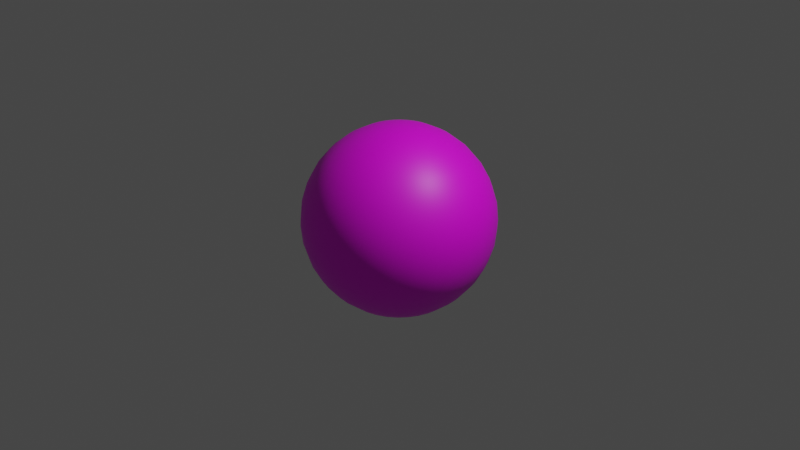 # Source: skybox-circular.blend  (saved by Blender 3.4.6; exported with 4.5.12 LTS)
import bpy
from mathutils import Matrix  # noqa: F401  (used for matrix-valued properties, if any)

bpy.ops.wm.read_factory_settings(use_empty=True)
scene = bpy.context.scene
scene.name = 'Scene'

# ---- collections
col_collection = bpy.data.collections.new('Collection'); scene.collection.children.link(col_collection)

# ---- images (referenced by path relative to the original .blend; pixels are not part of the script)
import os
ASSET_DIR = os.environ.get("B2B_ASSET_DIR", "")  # directory of the original .blend (textures are referenced by path, not embedded)
HERE = os.path.dirname(os.path.abspath(__file__))  # packed textures are extracted next to this script under _unpacked/

def load_image(name, relpath, width, height, colorspace="sRGB"):
    """Load a texture the original file referenced (path relative to the .blend, or extracted next to this script)."""
    p = next((c for c in (os.path.join(HERE, relpath), os.path.join(ASSET_DIR, relpath)) if relpath and os.path.exists(c)), "")
    if p:
        img = bpy.data.images.load(p, check_existing=True)
        img.name = name
    else:  # same state as the original file: an image datablock whose file is absent (Cycles renders it pink)
        img = bpy.data.images.new(name, width, height)
        img.source = "FILE"
        img.filepath = "//" + (relpath or name)
    img.colorspace_settings.name = colorspace
    return img
img_sky_circular_2_png = load_image('sky-circular-2.PNG', 'sky-circular-2.PNG', 1024, 1024, 'sRGB')

# ---- materials (node trees are filled in below, after node groups)
mat_sky = bpy.data.materials.new('Sky')
mat_sky.use_transparent_shadow = False

# ---- material node trees
mat_sky.use_nodes = True; mat_sky.node_tree.nodes.clear()
_N = mat_sky.node_tree.nodes; _L = mat_sky.node_tree.links
n0 = _N.new('ShaderNodeBsdfPrincipled'); n0.name = 'Principled BSDF'; n0.location = (10, 300)
n0.distribution = 'GGX'
n0.subsurface_method = 'RANDOM_WALK_SKIN'
n0.inputs[3].default_value = 1.45
n0.inputs[27].default_value = (0.0, 0.0, 0.0, 1.0)
n0.inputs[28].default_value = 1.0
n1 = _N.new('ShaderNodeOutputMaterial'); n1.name = 'Material Output'; n1.location = (300, 300)
n2 = _N.new('ShaderNodeTexImage'); n2.name = 'sky-circular-2.PNG'; n2.location = (-280, 271)
n2.image = img_sky_circular_2_png
_L.new(n0.outputs[0], n1.inputs[0])
_L.new(n2.outputs[0], n0.inputs[0])
n1.is_active_output = True

# ---- world
world_world = bpy.data.worlds.new('World'); scene.world = world_world
world_world.use_nodes = True; world_world.node_tree.nodes.clear()
_N = world_world.node_tree.nodes; _L = world_world.node_tree.links
n0 = _N.new('ShaderNodeOutputWorld'); n0.name = 'World Output'; n0.location = (300, 300)
n1 = _N.new('ShaderNodeBackground'); n1.name = 'Background'; n1.location = (10, 300)
n1.inputs[0].default_value = (0.05088, 0.05088, 0.05088, 1.0)
_L.new(n1.outputs[0], n0.inputs[0])
n0.is_active_output = True
world_world.color = (0.05088, 0.05088, 0.05088)
world_world.use_sun_shadow = False
world_world.sun_shadow_jitter_overblur = 0.0

# ---- cameras
cam_camera = bpy.data.cameras.new('Camera')
cam_camera.clip_end = 100.0
cam_camera.ortho_scale = 7.314

# ---- lights
light_light = bpy.data.lights.new('Light', 'POINT')
light_light.transmission_factor = 0.0
light_light.energy = 1000.0
light_light.shadow_soft_size = 0.1
light_light.shadow_maximum_resolution = 0.006
light_light.use_absolute_resolution = True

# ---- meshes
me_sphere = bpy.data.meshes.new('Sphere')
me_sphere.from_pydata([(0.0, 0.5556, 0.8315), (0.0, 0.8315, 0.5556), (0.0, 0.9808, 0.1951), (0.03806, 0.1913, 0.9808), (0.07466, 0.3753, 0.9239), (0.1084, 0.5449, 0.8315), (0.1379, 0.6935, 0.7071), (0.1622, 0.8155, 0.5556), (0.1802, 0.9061, 0.3827), (0.1913, 0.9619, 0.1951), (0.07466, 0.1802, 0.9808), (0.1464, 0.3536, 0.9239), (0.2126, 0.5133, 0.8315), (0.2706, 0.6533, 0.7071), (0.3182, 0.7682, 0.5556), (0.3536, 0.8536, 0.3827), (0.3753, 0.9061, 0.1951), (0.1084, 0.1622, 0.9808), (0.2126, 0.3182, 0.9239), (0.3087, 0.4619, 0.8315), (0.3928, 0.5879, 0.7071), (0.4619, 0.6913, 0.5556), (0.5133, 0.7682, 0.3827), (0.5449, 0.8155, 0.1951), (0.5556, 0.8315, 0.0), (0.1379, 0.1379, 0.9808), (0.2706, 0.2706, 0.9239), (0.3928, 0.3928, 0.8315), (0.5, 0.5, 0.7071), (0.5879, 0.5879, 0.5556), (0.6533, 0.6533, 0.3827), (0.6935, 0.6935, 0.1951), (0.1622, 0.1084, 0.9808), (0.3182, 0.2126, 0.9239), (0.4619, 0.3087, 0.8315), (0.5879, 0.3928, 0.7071), (0.6913, 0.4619, 0.5556), (0.7682, 0.5133, 0.3827), (0.8155, 0.5449, 0.1951), (0.8315, 0.5556, 0.0), (0.0, 0.0, 1.0), (0.1802, 0.07466, 0.9808), (0.3536, 0.1464, 0.9239), (0.5133, 0.2126, 0.8315), (0.6533, 0.2706, 0.7071), (0.7682, 0.3182, 0.5556), (0.8536, 0.3536, 0.3827), (0.9061, 0.3753, 0.1951), (0.9239, 0.3827, 0.0), (0.1913, 0.03806, 0.9808), (0.3753, 0.07466, 0.9239), (0.5449, 0.1084, 0.8315), (0.6935, 0.1379, 0.7071), (0.8155, 0.1622, 0.5556), (0.9061, 0.1802, 0.3827), (0.9619, 0.1913, 0.1951), (0.1951, -1.118e-08, 0.9808), (0.3827, -2.235e-08, 0.9239), (0.5556, -5.215e-08, 0.8315), (0.7071, 1.49e-08, 0.7071), (0.8315, -8.941e-08, 0.5556), (0.9239, 4.47e-08, 0.3827), (0.9808, -8.941e-08, 0.1951), (1.0, -1.639e-07, 0.0), (0.1913, -0.03806, 0.9808), (0.3753, -0.07466, 0.9239), (0.5449, -0.1084, 0.8315), (0.6935, -0.1379, 0.7071), (0.8155, -0.1622, 0.5556), (0.9061, -0.1802, 0.3827), (0.9619, -0.1913, 0.1951), (0.9808, -0.1951, 0.0), (0.1802, -0.07466, 0.9808), (0.3536, -0.1464, 0.9239), (0.5133, -0.2126, 0.8315), (0.6533, -0.2706, 0.7071), (0.7682, -0.3182, 0.5556), (0.8536, -0.3536, 0.3827), (0.9061, -0.3753, 0.1951), (0.1622, -0.1084, 0.9808), (0.3182, -0.2126, 0.9239), (0.4619, -0.3087, 0.8315), (0.5879, -0.3928, 0.7071), (0.6913, -0.4619, 0.5556), (0.7682, -0.5133, 0.3827), (0.8155, -0.5449, 0.1951), (0.8315, -0.5556, 0.0), (0.1379, -0.1379, 0.9808), (0.2706, -0.2706, 0.9239), (0.3928, -0.3928, 0.8315), (0.5, -0.5, 0.7071), (0.5879, -0.5879, 0.5556), (0.6533, -0.6533, 0.3827), (0.6935, -0.6935, 0.1951), (0.1084, -0.1622, 0.9808), (0.2126, -0.3182, 0.9239), (0.3087, -0.4619, 0.8315), (0.3928, -0.5879, 0.7071), (0.4619, -0.6913, 0.5556), (0.5133, -0.7682, 0.3827), (0.5449, -0.8155, 0.1951), (0.5556, -0.8315, 0.0), (0.07466, -0.1802, 0.9808), (0.1464, -0.3536, 0.9239), (0.2126, -0.5133, 0.8315), (0.2706, -0.6533, 0.7071), (0.3182, -0.7682, 0.5556), (0.3536, -0.8536, 0.3827), (0.3753, -0.9061, 0.1951), (0.3827, -0.9239, 0.0), (0.03806, -0.1913, 0.9808), (0.07466, -0.3753, 0.9239), (0.1084, -0.5449, 0.8315), (0.1379, -0.6935, 0.7071), (0.1622, -0.8155, 0.5556), (0.1802, -0.9061, 0.3827), (0.1913, -0.9619, 0.1951), (0.1951, -0.9808, 0.0), (-7.451e-09, -0.1951, 0.9808), (-5.215e-08, -0.3827, 0.9239), (-9.686e-08, -0.5556, 0.8315), (-1.49e-08, -0.7071, 0.7071), (-1.043e-07, -0.8315, 0.5556), (2.98e-08, -0.9239, 0.3827), (-1.341e-07, -0.9808, 0.1951), (-3.278e-07, -1.0, 0.0), (-0.03806, -0.1913, 0.9808), (-0.07466, -0.3753, 0.9239), (-0.1084, -0.5449, 0.8315), (-0.1379, -0.6935, 0.7071), (-0.1622, -0.8155, 0.5556), (-0.1802, -0.9061, 0.3827), (-0.1913, -0.9619, 0.1951), (-0.1951, -0.9808, 0.0), (-0.07466, -0.1802, 0.9808), (-0.1464, -0.3536, 0.9239), (-0.2126, -0.5133, 0.8315), (-0.2706, -0.6533, 0.7071), (-0.3182, -0.7682, 0.5556), (-0.3536, -0.8536, 0.3827), (-0.3753, -0.9061, 0.1951), (-0.3827, -0.9239, 0.0), (-0.1084, -0.1622, 0.9808), (-0.2126, -0.3182, 0.9239), (-0.3087, -0.4619, 0.8315), (-0.3928, -0.5879, 0.7071), (-0.4619, -0.6913, 0.5556), (-0.5133, -0.7682, 0.3827), (-0.5449, -0.8155, 0.1951), (-0.1379, -0.1379, 0.9808), (-0.2706, -0.2706, 0.9239), (-0.3928, -0.3928, 0.8315), (-0.5, -0.5, 0.7071), (-0.5879, -0.5879, 0.5556), (-0.6533, -0.6533, 0.3827), (-0.6935, -0.6935, 0.1951), (-0.1622, -0.1084, 0.9808), (-0.3182, -0.2126, 0.9239), (-0.4619, -0.3087, 0.8315), (-0.5879, -0.3928, 0.7071), (-0.6913, -0.4619, 0.5556), (-0.7682, -0.5133, 0.3827), (-0.8155, -0.5449, 0.1951), (-0.8315, -0.5556, 0.0), (-0.1802, -0.07466, 0.9808), (-0.3536, -0.1464, 0.9239), (-0.5133, -0.2126, 0.8315), (-0.6533, -0.2706, 0.7071), (-0.7682, -0.3182, 0.5556), (-0.8536, -0.3536, 0.3827), (-0.9061, -0.3753, 0.1951), (-0.1913, -0.03806, 0.9808), (-0.3753, -0.07466, 0.9239), (-0.5449, -0.1084, 0.8315), (-0.6935, -0.1379, 0.7071), (-0.8155, -0.1622, 0.5556), (-0.9061, -0.1802, 0.3827), (-0.9619, -0.1913, 0.1951), (-0.1951, 1.863e-08, 0.9808), (-0.3827, 5.215e-08, 0.9239), (-0.5556, 1.49e-07, 0.8315), (-0.7071, 2.98e-08, 0.7071), (-0.8315, 1.639e-07, 0.5556), (-0.9239, 1.49e-08, 0.3827), (-0.9808, 2.682e-07, 0.1951), (-1.0, 4.47e-07, 0.0), (-0.1913, 0.03806, 0.9808), (-0.3753, 0.07466, 0.9239), (-0.5449, 0.1084, 0.8315), (-0.6935, 0.1379, 0.7071), (-0.8155, 0.1622, 0.5556), (-0.9061, 0.1802, 0.3827), (-0.9619, 0.1913, 0.1951), (-0.9808, 0.1951, 0.0), (-0.1802, 0.07466, 0.9808), (-0.3536, 0.1464, 0.9239), (-0.5133, 0.2126, 0.8315), (-0.6533, 0.2706, 0.7071), (-0.7682, 0.3182, 0.5556), (-0.8536, 0.3536, 0.3827), (-0.9061, 0.3753, 0.1951), (-0.9239, 0.3827, 0.0), (-0.1622, 0.1084, 0.9808), (-0.3182, 0.2126, 0.9239), (-0.4619, 0.3087, 0.8315), (-0.5879, 0.3928, 0.7071), (-0.6913, 0.4619, 0.5556), (-0.7682, 0.5133, 0.3827), (-0.8155, 0.5449, 0.1951), (-0.8315, 0.5556, 0.0), (-0.1379, 0.1379, 0.9808), (-0.2706, 0.2706, 0.9239), (-0.3928, 0.3928, 0.8315), (-0.5, 0.5, 0.7071), (-0.5879, 0.5879, 0.5556), (-0.6533, 0.6533, 0.3827), (-0.6935, 0.6935, 0.1951), (-0.1084, 0.1622, 0.9808), (-0.2126, 0.3182, 0.9239), (-0.3087, 0.4619, 0.8315), (-0.3928, 0.5879, 0.7071), (-0.4619, 0.6913, 0.5556), (-0.5133, 0.7682, 0.3827), (-0.5449, 0.8155, 0.1951), (-0.07466, 0.1802, 0.9808), (-0.1464, 0.3536, 0.9239), (-0.2126, 0.5133, 0.8315), (-0.2706, 0.6533, 0.7071), (-0.3182, 0.7682, 0.5556), (-0.3536, 0.8536, 0.3827), (-0.3753, 0.9061, 0.1951), (-0.3827, 0.9239, 0.0), (-0.03806, 0.1913, 0.9808), (-0.07466, 0.3753, 0.9239), (-0.1084, 0.5449, 0.8315), (-0.1379, 0.6935, 0.7071), (-0.1622, 0.8155, 0.5556), (-0.1802, 0.9061, 0.3827), (-0.1913, 0.9619, 0.1951), (-0.1951, 0.9808, 0.0), (1.49e-08, 0.1951, 0.9808), (6.706e-08, 0.3827, 0.9239), (8.941e-08, 0.7071, 0.7071), (5.96e-08, 0.9239, 0.3827), (0.0, 0.5556, -0.8315), (0.0, 0.8315, -0.5556), (0.0, 0.9808, -0.1951), (0.0, 1.0, 0.0), (0.03806, 0.1913, -0.9808), (0.07466, 0.3753, -0.9239), (0.1084, 0.5449, -0.8315), (0.1379, 0.6935, -0.7071), (0.1622, 0.8155, -0.5556), (0.1802, 0.9061, -0.3827), (0.1913, 0.9619, -0.1951), (0.1951, 0.9808, 0.0), (0.07466, 0.1802, -0.9808), (0.1464, 0.3536, -0.9239), (0.2126, 0.5133, -0.8315), (0.2706, 0.6533, -0.7071), (0.3182, 0.7682, -0.5556), (0.3536, 0.8536, -0.3827), (0.3753, 0.9061, -0.1951), (0.3827, 0.9239, 0.0), (0.1084, 0.1622, -0.9808), (0.2126, 0.3182, -0.9239), (0.3087, 0.4619, -0.8315), (0.3928, 0.5879, -0.7071), (0.4619, 0.6913, -0.5556), (0.5133, 0.7682, -0.3827), (0.5449, 0.8155, -0.1951), (0.1379, 0.1379, -0.9808), (0.2706, 0.2706, -0.9239), (0.3928, 0.3928, -0.8315), (0.5, 0.5, -0.7071), (0.5879, 0.5879, -0.5556), (0.6533, 0.6533, -0.3827), (0.6935, 0.6935, -0.1951), (0.7071, 0.7071, 0.0), (0.1622, 0.1084, -0.9808), (0.3182, 0.2126, -0.9239), (0.4619, 0.3087, -0.8315), (0.5879, 0.3928, -0.7071), (0.6913, 0.4619, -0.5556), (0.7682, 0.5133, -0.3827), (0.8155, 0.5449, -0.1951), (0.0, 0.0, -1.0), (0.1802, 0.07466, -0.9808), (0.3536, 0.1464, -0.9239), (0.5133, 0.2126, -0.8315), (0.6533, 0.2706, -0.7071), (0.7682, 0.3182, -0.5556), (0.8536, 0.3536, -0.3827), (0.9061, 0.3753, -0.1951), (0.1913, 0.03806, -0.9808), (0.3753, 0.07466, -0.9239), (0.5449, 0.1084, -0.8315), (0.6935, 0.1379, -0.7071), (0.8155, 0.1622, -0.5556), (0.9061, 0.1802, -0.3827), (0.9619, 0.1913, -0.1951), (0.9808, 0.1951, 0.0), (0.1951, -1.118e-08, -0.9808), (0.3827, -2.235e-08, -0.9239), (0.5556, -5.215e-08, -0.8315), (0.7071, 1.49e-08, -0.7071), (0.8315, -8.941e-08, -0.5556), (0.9239, 4.47e-08, -0.3827), (0.9808, -8.941e-08, -0.1951), (0.1913, -0.03806, -0.9808), (0.3753, -0.07466, -0.9239), (0.5449, -0.1084, -0.8315), (0.6935, -0.1379, -0.7071), (0.8155, -0.1622, -0.5556), (0.9061, -0.1802, -0.3827), (0.9619, -0.1913, -0.1951), (0.1802, -0.07466, -0.9808), (0.3536, -0.1464, -0.9239), (0.5133, -0.2126, -0.8315), (0.6533, -0.2706, -0.7071), (0.7682, -0.3182, -0.5556), (0.8536, -0.3536, -0.3827), (0.9061, -0.3753, -0.1951), (0.9239, -0.3827, 0.0), (0.1622, -0.1084, -0.9808), (0.3182, -0.2126, -0.9239), (0.4619, -0.3087, -0.8315), (0.5879, -0.3928, -0.7071), (0.6913, -0.4619, -0.5556), (0.7682, -0.5133, -0.3827), (0.8155, -0.5449, -0.1951), (0.1379, -0.1379, -0.9808), (0.2706, -0.2706, -0.9239), (0.3928, -0.3928, -0.8315), (0.5, -0.5, -0.7071), (0.5879, -0.5879, -0.5556), (0.6533, -0.6533, -0.3827), (0.6935, -0.6935, -0.1951), (0.7071, -0.7071, 0.0), (0.1084, -0.1622, -0.9808), (0.2126, -0.3182, -0.9239), (0.3087, -0.4619, -0.8315), (0.3928, -0.5879, -0.7071), (0.4619, -0.6913, -0.5556), (0.5133, -0.7682, -0.3827), (0.5449, -0.8155, -0.1951), (0.07466, -0.1802, -0.9808), (0.1464, -0.3536, -0.9239), (0.2126, -0.5133, -0.8315), (0.2706, -0.6533, -0.7071), (0.3182, -0.7682, -0.5556), (0.3536, -0.8536, -0.3827), (0.3753, -0.9061, -0.1951), (0.03806, -0.1913, -0.9808), (0.07466, -0.3753, -0.9239), (0.1084, -0.5449, -0.8315), (0.1379, -0.6935, -0.7071), (0.1622, -0.8155, -0.5556), (0.1802, -0.9061, -0.3827), (0.1913, -0.9619, -0.1951), (-7.451e-09, -0.1951, -0.9808), (-5.215e-08, -0.3827, -0.9239), (-9.686e-08, -0.5556, -0.8315), (-1.49e-08, -0.7071, -0.7071), (-1.043e-07, -0.8315, -0.5556), (2.98e-08, -0.9239, -0.3827), (-1.341e-07, -0.9808, -0.1951), (-0.03806, -0.1913, -0.9808), (-0.07466, -0.3753, -0.9239), (-0.1084, -0.5449, -0.8315), (-0.1379, -0.6935, -0.7071), (-0.1622, -0.8155, -0.5556), (-0.1802, -0.9061, -0.3827), (-0.1913, -0.9619, -0.1951), (-0.07466, -0.1802, -0.9808), (-0.1464, -0.3536, -0.9239), (-0.2126, -0.5133, -0.8315), (-0.2706, -0.6533, -0.7071), (-0.3182, -0.7682, -0.5556), (-0.3536, -0.8536, -0.3827), (-0.3753, -0.9061, -0.1951), (-0.1084, -0.1622, -0.9808), (-0.2126, -0.3182, -0.9239), (-0.3087, -0.4619, -0.8315), (-0.3928, -0.5879, -0.7071), (-0.4619, -0.6913, -0.5556), (-0.5133, -0.7682, -0.3827), (-0.5449, -0.8155, -0.1951), (-0.5556, -0.8315, 0.0), (-0.1379, -0.1379, -0.9808), (-0.2706, -0.2706, -0.9239), (-0.3928, -0.3928, -0.8315), (-0.5, -0.5, -0.7071), (-0.5879, -0.5879, -0.5556), (-0.6533, -0.6533, -0.3827), (-0.6935, -0.6935, -0.1951), (-0.7071, -0.7071, 0.0), (-0.1622, -0.1084, -0.9808), (-0.3182, -0.2126, -0.9239), (-0.4619, -0.3087, -0.8315), (-0.5879, -0.3928, -0.7071), (-0.6913, -0.4619, -0.5556), (-0.7682, -0.5133, -0.3827), (-0.8155, -0.5449, -0.1951), (-0.1802, -0.07466, -0.9808), (-0.3536, -0.1464, -0.9239), (-0.5133, -0.2126, -0.8315), (-0.6533, -0.2706, -0.7071), (-0.7682, -0.3182, -0.5556), (-0.8536, -0.3536, -0.3827), (-0.9061, -0.3753, -0.1951), (-0.9239, -0.3827, 0.0), (-0.1913, -0.03806, -0.9808), (-0.3753, -0.07466, -0.9239), (-0.5449, -0.1084, -0.8315), (-0.6935, -0.1379, -0.7071), (-0.8155, -0.1622, -0.5556), (-0.9061, -0.1802, -0.3827), (-0.9619, -0.1913, -0.1951), (-0.9808, -0.1951, 0.0), (-0.1951, 1.863e-08, -0.9808), (-0.3827, 5.215e-08, -0.9239), (-0.5556, 1.49e-07, -0.8315), (-0.7071, 2.98e-08, -0.7071), (-0.8315, 1.639e-07, -0.5556), (-0.9239, 1.49e-08, -0.3827), (-0.9808, 2.682e-07, -0.1951), (-0.1913, 0.03806, -0.9808), (-0.3753, 0.07466, -0.9239), (-0.5449, 0.1084, -0.8315), (-0.6935, 0.1379, -0.7071), (-0.8155, 0.1622, -0.5556), (-0.9061, 0.1802, -0.3827), (-0.9619, 0.1913, -0.1951), (-0.1802, 0.07466, -0.9808), (-0.3536, 0.1464, -0.9239), (-0.5133, 0.2126, -0.8315), (-0.6533, 0.2706, -0.7071), (-0.7682, 0.3182, -0.5556), (-0.8536, 0.3536, -0.3827), (-0.9061, 0.3753, -0.1951), (-0.1622, 0.1084, -0.9808), (-0.3182, 0.2126, -0.9239), (-0.4619, 0.3087, -0.8315), (-0.5879, 0.3928, -0.7071), (-0.6913, 0.4619, -0.5556), (-0.7682, 0.5133, -0.3827), (-0.8155, 0.5449, -0.1951), (-0.1379, 0.1379, -0.9808), (-0.2706, 0.2706, -0.9239), (-0.3928, 0.3928, -0.8315), (-0.5, 0.5, -0.7071), (-0.5879, 0.5879, -0.5556), (-0.6533, 0.6533, -0.3827), (-0.6935, 0.6935, -0.1951), (-0.7071, 0.7071, 0.0), (-0.1084, 0.1622, -0.9808), (-0.2126, 0.3182, -0.9239), (-0.3087, 0.4619, -0.8315), (-0.3928, 0.5879, -0.7071), (-0.4619, 0.6913, -0.5556), (-0.5133, 0.7682, -0.3827), (-0.5449, 0.8155, -0.1951), (-0.5556, 0.8315, 0.0), (-0.07466, 0.1802, -0.9808), (-0.1464, 0.3536, -0.9239), (-0.2126, 0.5133, -0.8315), (-0.2706, 0.6533, -0.7071), (-0.3182, 0.7682, -0.5556), (-0.3536, 0.8536, -0.3827), (-0.3753, 0.9061, -0.1951), (-0.03806, 0.1913, -0.9808), (-0.07466, 0.3753, -0.9239), (-0.1084, 0.5449, -0.8315), (-0.1379, 0.6935, -0.7071), (-0.1622, 0.8155, -0.5556), (-0.1802, 0.9061, -0.3827), (-0.1913, 0.9619, -0.1951), (1.49e-08, 0.1951, -0.9808), (6.706e-08, 0.3827, -0.9239), (8.941e-08, 0.7071, -0.7071), (5.96e-08, 0.9239, -0.3827)], [], [(241, 240, 3, 4), (0, 241, 4, 5), (242, 0, 5, 6), (1, 242, 6, 7), (243, 1, 7, 8), (2, 243, 8, 9), (247, 2, 9, 255), (240, 40, 3), (255, 9, 16, 263), (3, 40, 10), (4, 3, 10, 11), (5, 4, 11, 12), (6, 5, 12, 13), (7, 6, 13, 14), (8, 7, 14, 15), (9, 8, 15, 16), (14, 13, 20, 21), (15, 14, 21, 22), (16, 15, 22, 23), (263, 16, 23, 24), (10, 40, 17), (11, 10, 17, 18), (12, 11, 18, 19), (13, 12, 19, 20), (17, 40, 25), (18, 17, 25, 26), (19, 18, 26, 27), (20, 19, 27, 28), (21, 20, 28, 29), (22, 21, 29, 30), (23, 22, 30, 31), (24, 23, 31, 278), (29, 28, 35, 36), (30, 29, 36, 37), (31, 30, 37, 38), (278, 31, 38, 39), (25, 40, 32), (26, 25, 32, 33), (27, 26, 33, 34), (28, 27, 34, 35), (33, 32, 41, 42), (34, 33, 42, 43), (35, 34, 43, 44), (36, 35, 44, 45), (37, 36, 45, 46), (38, 37, 46, 47), (39, 38, 47, 48), (32, 40, 41), (46, 45, 53, 54), (47, 46, 54, 55), (48, 47, 55, 301), (41, 40, 49), (42, 41, 49, 50), (43, 42, 50, 51), (44, 43, 51, 52), (45, 44, 52, 53), (50, 49, 56, 57), (51, 50, 57, 58), (52, 51, 58, 59), (53, 52, 59, 60), (54, 53, 60, 61), (55, 54, 61, 62), (301, 55, 62, 63), (49, 40, 56), (61, 60, 68, 69), (62, 61, 69, 70), (63, 62, 70, 71), (56, 40, 64), (57, 56, 64, 65), (58, 57, 65, 66), (59, 58, 66, 67), (60, 59, 67, 68), (66, 65, 73, 74), (67, 66, 74, 75), (68, 67, 75, 76), (69, 68, 76, 77), (70, 69, 77, 78), (71, 70, 78, 323), (64, 40, 72), (65, 64, 72, 73), (78, 77, 84, 85), (323, 78, 85, 86), (72, 40, 79), (73, 72, 79, 80), (74, 73, 80, 81), (75, 74, 81, 82), (76, 75, 82, 83), (77, 76, 83, 84), (82, 81, 89, 90), (83, 82, 90, 91), (84, 83, 91, 92), (85, 84, 92, 93), (86, 85, 93, 338), (79, 40, 87), (80, 79, 87, 88), (81, 80, 88, 89), (338, 93, 100, 101), (87, 40, 94), (88, 87, 94, 95), (89, 88, 95, 96), (90, 89, 96, 97), (91, 90, 97, 98), (92, 91, 98, 99), (93, 92, 99, 100), (97, 96, 104, 105), (98, 97, 105, 106), (99, 98, 106, 107), (100, 99, 107, 108), (101, 100, 108, 109), (94, 40, 102), (95, 94, 102, 103), (96, 95, 103, 104), (109, 108, 116, 117), (102, 40, 110), (103, 102, 110, 111), (104, 103, 111, 112), (105, 104, 112, 113), (106, 105, 113, 114), (107, 106, 114, 115), (108, 107, 115, 116), (114, 113, 121, 122), (115, 114, 122, 123), (116, 115, 123, 124), (117, 116, 124, 125), (110, 40, 118), (111, 110, 118, 119), (112, 111, 119, 120), (113, 112, 120, 121), (118, 40, 126), (119, 118, 126, 127), (120, 119, 127, 128), (121, 120, 128, 129), (122, 121, 129, 130), (123, 122, 130, 131), (124, 123, 131, 132), (125, 124, 132, 133), (130, 129, 137, 138), (131, 130, 138, 139), (132, 131, 139, 140), (133, 132, 140, 141), (126, 40, 134), (127, 126, 134, 135), (128, 127, 135, 136), (129, 128, 136, 137), (135, 134, 142, 143), (136, 135, 143, 144), (137, 136, 144, 145), (138, 137, 145, 146), (139, 138, 146, 147), (140, 139, 147, 148), (141, 140, 148, 388), (134, 40, 142), (147, 146, 153, 154), (148, 147, 154, 155), (388, 148, 155, 396), (142, 40, 149), (143, 142, 149, 150), (144, 143, 150, 151), (145, 144, 151, 152), (146, 145, 152, 153), (151, 150, 157, 158), (152, 151, 158, 159), (153, 152, 159, 160), (154, 153, 160, 161), (155, 154, 161, 162), (396, 155, 162, 163), (149, 40, 156), (150, 149, 156, 157), (162, 161, 169, 170), (163, 162, 170, 411), (156, 40, 164), (157, 156, 164, 165), (158, 157, 165, 166), (159, 158, 166, 167), (160, 159, 167, 168), (161, 160, 168, 169), (166, 165, 172, 173), (167, 166, 173, 174), (168, 167, 174, 175), (169, 168, 175, 176), (170, 169, 176, 177), (411, 170, 177, 419), (164, 40, 171), (165, 164, 171, 172), (177, 176, 183, 184), (419, 177, 184, 185), (171, 40, 178), (172, 171, 178, 179), (173, 172, 179, 180), (174, 173, 180, 181), (175, 174, 181, 182), (176, 175, 182, 183), (181, 180, 188, 189), (182, 181, 189, 190), (183, 182, 190, 191), (184, 183, 191, 192), (185, 184, 192, 193), (178, 40, 186), (179, 178, 186, 187), (180, 179, 187, 188), (193, 192, 200, 201), (186, 40, 194), (187, 186, 194, 195), (188, 187, 195, 196), (189, 188, 196, 197), (190, 189, 197, 198), (191, 190, 198, 199), (192, 191, 199, 200), (197, 196, 204, 205), (198, 197, 205, 206), (199, 198, 206, 207), (200, 199, 207, 208), (201, 200, 208, 209), (194, 40, 202), (195, 194, 202, 203), (196, 195, 203, 204), (209, 208, 216, 455), (202, 40, 210), (203, 202, 210, 211), (204, 203, 211, 212), (205, 204, 212, 213), (206, 205, 213, 214), (207, 206, 214, 215), (208, 207, 215, 216), (214, 213, 220, 221), (215, 214, 221, 222), (216, 215, 222, 223), (455, 216, 223, 463), (210, 40, 217), (211, 210, 217, 218), (212, 211, 218, 219), (213, 212, 219, 220), (218, 217, 224, 225), (219, 218, 225, 226), (220, 219, 226, 227), (221, 220, 227, 228), (222, 221, 228, 229), (223, 222, 229, 230), (463, 223, 230, 231), (217, 40, 224), (229, 228, 236, 237), (230, 229, 237, 238), (231, 230, 238, 239), (224, 40, 232), (225, 224, 232, 233), (226, 225, 233, 234), (227, 226, 234, 235), (228, 227, 235, 236), (233, 232, 240, 241), (234, 233, 241, 0), (235, 234, 0, 242), (236, 235, 242, 1), (237, 236, 1, 243), (238, 237, 243, 2), (239, 238, 2, 247), (232, 40, 240), (479, 249, 248, 478), (244, 250, 249, 479), (480, 251, 250, 244), (245, 252, 251, 480), (481, 253, 252, 245), (246, 254, 253, 481), (247, 255, 254, 246), (478, 248, 286), (255, 263, 262, 254), (248, 256, 286), (249, 257, 256, 248), (250, 258, 257, 249), (251, 259, 258, 250), (252, 260, 259, 251), (253, 261, 260, 252), (254, 262, 261, 253), (260, 268, 267, 259), (261, 269, 268, 260), (262, 270, 269, 261), (263, 24, 270, 262), (256, 264, 286), (257, 265, 264, 256), (258, 266, 265, 257), (259, 267, 266, 258), (264, 271, 286), (265, 272, 271, 264), (266, 273, 272, 265), (267, 274, 273, 266), (268, 275, 274, 267), (269, 276, 275, 268), (270, 277, 276, 269), (24, 278, 277, 270), (275, 283, 282, 274), (276, 284, 283, 275), (277, 285, 284, 276), (278, 39, 285, 277), (271, 279, 286), (272, 280, 279, 271), (273, 281, 280, 272), (274, 282, 281, 273), (280, 288, 287, 279), (281, 289, 288, 280), (282, 290, 289, 281), (283, 291, 290, 282), (284, 292, 291, 283), (285, 293, 292, 284), (39, 48, 293, 285), (279, 287, 286), (292, 299, 298, 291), (293, 300, 299, 292), (48, 301, 300, 293), (287, 294, 286), (288, 295, 294, 287), (289, 296, 295, 288), (290, 297, 296, 289), (291, 298, 297, 290), (295, 303, 302, 294), (296, 304, 303, 295), (297, 305, 304, 296), (298, 306, 305, 297), (299, 307, 306, 298), (300, 308, 307, 299), (301, 63, 308, 300), (294, 302, 286), (307, 314, 313, 306), (308, 315, 314, 307), (63, 71, 315, 308), (302, 309, 286), (303, 310, 309, 302), (304, 311, 310, 303), (305, 312, 311, 304), (306, 313, 312, 305), (311, 318, 317, 310), (312, 319, 318, 311), (313, 320, 319, 312), (314, 321, 320, 313), (315, 322, 321, 314), (71, 323, 322, 315), (309, 316, 286), (310, 317, 316, 309), (322, 330, 329, 321), (323, 86, 330, 322), (316, 324, 286), (317, 325, 324, 316), (318, 326, 325, 317), (319, 327, 326, 318), (320, 328, 327, 319), (321, 329, 328, 320), (327, 334, 333, 326), (328, 335, 334, 327), (329, 336, 335, 328), (330, 337, 336, 329), (86, 338, 337, 330), (324, 331, 286), (325, 332, 331, 324), (326, 333, 332, 325), (338, 101, 345, 337), (331, 339, 286), (332, 340, 339, 331), (333, 341, 340, 332), (334, 342, 341, 333), (335, 343, 342, 334), (336, 344, 343, 335), (337, 345, 344, 336), (342, 349, 348, 341), (343, 350, 349, 342), (344, 351, 350, 343), (345, 352, 351, 344), (101, 109, 352, 345), (339, 346, 286), (340, 347, 346, 339), (341, 348, 347, 340), (109, 117, 359, 352), (346, 353, 286), (347, 354, 353, 346), (348, 355, 354, 347), (349, 356, 355, 348), (350, 357, 356, 349), (351, 358, 357, 350), (352, 359, 358, 351), (357, 364, 363, 356), (358, 365, 364, 357), (359, 366, 365, 358), (117, 125, 366, 359), (353, 360, 286), (354, 361, 360, 353), (355, 362, 361, 354), (356, 363, 362, 355), (360, 367, 286), (361, 368, 367, 360), (362, 369, 368, 361), (363, 370, 369, 362), (364, 371, 370, 363), (365, 372, 371, 364), (366, 373, 372, 365), (125, 133, 373, 366), (371, 378, 377, 370), (372, 379, 378, 371), (373, 380, 379, 372), (133, 141, 380, 373), (367, 374, 286), (368, 375, 374, 367), (369, 376, 375, 368), (370, 377, 376, 369), (375, 382, 381, 374), (376, 383, 382, 375), (377, 384, 383, 376), (378, 385, 384, 377), (379, 386, 385, 378), (380, 387, 386, 379), (141, 388, 387, 380), (374, 381, 286), (386, 394, 393, 385), (387, 395, 394, 386), (388, 396, 395, 387), (381, 389, 286), (382, 390, 389, 381), (383, 391, 390, 382), (384, 392, 391, 383), (385, 393, 392, 384), (391, 399, 398, 390), (392, 400, 399, 391), (393, 401, 400, 392), (394, 402, 401, 393), (395, 403, 402, 394), (396, 163, 403, 395), (389, 397, 286), (390, 398, 397, 389), (403, 410, 409, 402), (163, 411, 410, 403), (397, 404, 286), (398, 405, 404, 397), (399, 406, 405, 398), (400, 407, 406, 399), (401, 408, 407, 400), (402, 409, 408, 401), (406, 414, 413, 405), (407, 415, 414, 406), (408, 416, 415, 407), (409, 417, 416, 408), (410, 418, 417, 409), (411, 419, 418, 410), (404, 412, 286), (405, 413, 412, 404), (418, 426, 425, 417), (419, 185, 426, 418), (412, 420, 286), (413, 421, 420, 412), (414, 422, 421, 413), (415, 423, 422, 414), (416, 424, 423, 415), (417, 425, 424, 416), (423, 430, 429, 422), (424, 431, 430, 423), (425, 432, 431, 424), (426, 433, 432, 425), (185, 193, 433, 426), (420, 427, 286), (421, 428, 427, 420), (422, 429, 428, 421), (193, 201, 440, 433), (427, 434, 286), (428, 435, 434, 427), (429, 436, 435, 428), (430, 437, 436, 429), (431, 438, 437, 430), (432, 439, 438, 431), (433, 440, 439, 432), (437, 444, 443, 436), (438, 445, 444, 437), (439, 446, 445, 438), (440, 447, 446, 439), (201, 209, 447, 440), (434, 441, 286), (435, 442, 441, 434), (436, 443, 442, 435), (209, 455, 454, 447), (441, 448, 286), (442, 449, 448, 441), (443, 450, 449, 442), (444, 451, 450, 443), (445, 452, 451, 444), (446, 453, 452, 445), (447, 454, 453, 446), (452, 460, 459, 451), (453, 461, 460, 452), (454, 462, 461, 453), (455, 463, 462, 454), (448, 456, 286), (449, 457, 456, 448), (450, 458, 457, 449), (451, 459, 458, 450), (457, 465, 464, 456), (458, 466, 465, 457), (459, 467, 466, 458), (460, 468, 467, 459), (461, 469, 468, 460), (462, 470, 469, 461), (463, 231, 470, 462), (456, 464, 286), (469, 476, 475, 468), (470, 477, 476, 469), (231, 239, 477, 470), (464, 471, 286), (465, 472, 471, 464), (466, 473, 472, 465), (467, 474, 473, 466), (468, 475, 474, 467), (472, 479, 478, 471), (473, 244, 479, 472), (474, 480, 244, 473), (475, 245, 480, 474), (476, 481, 245, 475), (477, 246, 481, 476), (239, 247, 246, 477), (471, 478, 286)])
me_sphere.polygons.foreach_set('use_smooth', [True] * 512)
_uv = me_sphere.uv_layers.new(name='UVMap')
_uv.uv.foreach_set('vector', [0.4681, 0.5745, 0.4857, 0.5407, 0.4925, 0.5435, 0.4819, 0.58, 0.4499, 0.6095, 0.4681, 0.5745, 0.4819, 0.58, 0.4708, 0.6178, 0.4304, 0.6465, 0.4499, 0.6095, 0.4708, 0.6178, 0.459, 0.6578, 0.4094, 0.6865, 0.4304, 0.6465, 0.459, 0.6578, 0.4461, 0.7012, 0.3856, 0.7313, 0.4094, 0.6865, 0.4461, 0.7012, 0.4316, 0.7496, 0.3585, 0.7824, 0.3856, 0.7313, 0.4316, 0.7496, 0.4151, 0.8049, 0.3276, 0.8413, 0.3585, 0.7824, 0.4151, 0.8049, 0.3959, 0.87, 0.4857, 0.5407, 0.5029, 0.5074, 0.4925, 0.5435, 0.3959, 0.87, 0.4151, 0.8049, 0.4748, 0.8161, 0.4686, 0.8838, 0.4925, 0.5435, 0.5029, 0.5074, 0.4997, 0.5448, 0.4819, 0.58, 0.4925, 0.5435, 0.4997, 0.5448, 0.4965, 0.5827, 0.4708, 0.6178, 0.4819, 0.58, 0.4965, 0.5827, 0.493, 0.6219, 0.459, 0.6578, 0.4708, 0.6178, 0.493, 0.6219, 0.4892, 0.6634, 0.4461, 0.7012, 0.459, 0.6578, 0.4892, 0.6634, 0.485, 0.7085, 0.4316, 0.7496, 0.4461, 0.7012, 0.485, 0.7085, 0.4802, 0.7587, 0.4151, 0.8049, 0.4316, 0.7496, 0.4802, 0.7587, 0.4748, 0.8161, 0.485, 0.7085, 0.4892, 0.6634, 0.5198, 0.6631, 0.5245, 0.7081, 0.4802, 0.7587, 0.485, 0.7085, 0.5245, 0.7081, 0.5296, 0.7582, 0.4748, 0.8161, 0.4802, 0.7587, 0.5296, 0.7582, 0.5354, 0.8155, 0.4686, 0.8838, 0.4748, 0.8161, 0.5354, 0.8155, 0.5424, 0.883, 0.4997, 0.5448, 0.5029, 0.5074, 0.5071, 0.5447, 0.4965, 0.5827, 0.4997, 0.5448, 0.5071, 0.5447, 0.5113, 0.5825, 0.493, 0.6219, 0.4965, 0.5827, 0.5113, 0.5825, 0.5155, 0.6216, 0.4892, 0.6634, 0.493, 0.6219, 0.5155, 0.6216, 0.5198, 0.6631, 0.5071, 0.5447, 0.5029, 0.5074, 0.5143, 0.5432, 0.5113, 0.5825, 0.5071, 0.5447, 0.5143, 0.5432, 0.5257, 0.5794, 0.5155, 0.6216, 0.5113, 0.5825, 0.5257, 0.5794, 0.5375, 0.6169, 0.5198, 0.6631, 0.5155, 0.6216, 0.5375, 0.6169, 0.5498, 0.6567, 0.5245, 0.7081, 0.5198, 0.6631, 0.5498, 0.6567, 0.5631, 0.7, 0.5296, 0.7582, 0.5245, 0.7081, 0.5631, 0.7, 0.5778, 0.7481, 0.5354, 0.8155, 0.5296, 0.7582, 0.5778, 0.7481, 0.5946, 0.8031, 0.5424, 0.883, 0.5354, 0.8155, 0.5946, 0.8031, 0.6146, 0.868, 0.5631, 0.7, 0.5498, 0.6567, 0.578, 0.6447, 0.5994, 0.6845, 0.5778, 0.7481, 0.5631, 0.7, 0.5994, 0.6845, 0.6232, 0.7289, 0.5946, 0.8031, 0.5778, 0.7481, 0.6232, 0.7289, 0.6503, 0.7796, 0.6146, 0.868, 0.5946, 0.8031, 0.6503, 0.7796, 0.6824, 0.8394, 0.5143, 0.5432, 0.5029, 0.5074, 0.521, 0.5402, 0.5257, 0.5794, 0.5143, 0.5432, 0.521, 0.5402, 0.5393, 0.5735, 0.5375, 0.6169, 0.5257, 0.5794, 0.5393, 0.5735, 0.5582, 0.6081, 0.5498, 0.6567, 0.5375, 0.6169, 0.5582, 0.6081, 0.578, 0.6447, 0.5393, 0.5735, 0.521, 0.5402, 0.5271, 0.5361, 0.5515, 0.5651, 0.5582, 0.6081, 0.5393, 0.5735, 0.5515, 0.5651, 0.5767, 0.5954, 0.578, 0.6447, 0.5582, 0.6081, 0.5767, 0.5954, 0.6033, 0.6275, 0.5994, 0.6845, 0.578, 0.6447, 0.6033, 0.6275, 0.6321, 0.6624, 0.6232, 0.7289, 0.5994, 0.6845, 0.6321, 0.6624, 0.664, 0.7013, 0.6503, 0.7796, 0.6232, 0.7289, 0.664, 0.7013, 0.7004, 0.7458, 0.6824, 0.8394, 0.6503, 0.7796, 0.7004, 0.7458, 0.7434, 0.7982, 0.521, 0.5402, 0.5029, 0.5074, 0.5271, 0.5361, 0.664, 0.7013, 0.6321, 0.6624, 0.6598, 0.6343, 0.6986, 0.6662, 0.7004, 0.7458, 0.664, 0.7013, 0.6986, 0.6662, 0.743, 0.7028, 0.7434, 0.7982, 0.7004, 0.7458, 0.743, 0.7028, 0.7954, 0.746, 0.5271, 0.5361, 0.5029, 0.5074, 0.5322, 0.5308, 0.5515, 0.5651, 0.5271, 0.5361, 0.5322, 0.5308, 0.5619, 0.5546, 0.5767, 0.5954, 0.5515, 0.5651, 0.5619, 0.5546, 0.5925, 0.5793, 0.6033, 0.6275, 0.5767, 0.5954, 0.5925, 0.5793, 0.6248, 0.6056, 0.6321, 0.6624, 0.6033, 0.6275, 0.6248, 0.6056, 0.6598, 0.6343, 0.5619, 0.5546, 0.5322, 0.5308, 0.5362, 0.5246, 0.5699, 0.5421, 0.5925, 0.5793, 0.5619, 0.5546, 0.5699, 0.5421, 0.6048, 0.5604, 0.6248, 0.6056, 0.5925, 0.5793, 0.6048, 0.5604, 0.6416, 0.58, 0.6598, 0.6343, 0.6248, 0.6056, 0.6416, 0.58, 0.6815, 0.6013, 0.6986, 0.6662, 0.6598, 0.6343, 0.6815, 0.6013, 0.7258, 0.6252, 0.743, 0.7028, 0.6986, 0.6662, 0.7258, 0.6252, 0.7765, 0.6525, 0.7954, 0.746, 0.743, 0.7028, 0.7765, 0.6525, 0.8362, 0.6847, 0.5322, 0.5308, 0.5029, 0.5074, 0.5362, 0.5246, 0.7258, 0.6252, 0.6815, 0.6013, 0.6964, 0.5648, 0.7446, 0.5796, 0.7765, 0.6525, 0.7258, 0.6252, 0.7446, 0.5796, 0.7996, 0.5966, 0.8362, 0.6847, 0.7765, 0.6525, 0.7996, 0.5966, 0.8646, 0.6167, 0.5362, 0.5246, 0.5029, 0.5074, 0.539, 0.5178, 0.5699, 0.5421, 0.5362, 0.5246, 0.539, 0.5178, 0.5754, 0.5284, 0.6048, 0.5604, 0.5699, 0.5421, 0.5754, 0.5284, 0.6132, 0.5396, 0.6416, 0.58, 0.6048, 0.5604, 0.6132, 0.5396, 0.6531, 0.5516, 0.6815, 0.6013, 0.6416, 0.58, 0.6531, 0.5516, 0.6964, 0.5648, 0.6132, 0.5396, 0.5754, 0.5284, 0.5781, 0.5139, 0.6173, 0.5175, 0.6531, 0.5516, 0.6132, 0.5396, 0.6173, 0.5175, 0.6589, 0.5215, 0.6964, 0.5648, 0.6531, 0.5516, 0.6589, 0.5215, 0.704, 0.526, 0.7446, 0.5796, 0.6964, 0.5648, 0.704, 0.526, 0.7541, 0.5312, 0.7996, 0.5966, 0.7446, 0.5796, 0.7541, 0.5312, 0.8114, 0.5372, 0.8646, 0.6167, 0.7996, 0.5966, 0.8114, 0.5372, 0.8794, 0.5445, 0.539, 0.5178, 0.5029, 0.5074, 0.5403, 0.5105, 0.5754, 0.5284, 0.539, 0.5178, 0.5403, 0.5105, 0.5781, 0.5139, 0.8114, 0.5372, 0.7541, 0.5312, 0.7541, 0.4818, 0.8113, 0.4768, 0.8794, 0.5445, 0.8114, 0.5372, 0.8113, 0.4768, 0.8809, 0.4706, 0.5403, 0.5105, 0.5029, 0.5074, 0.5402, 0.5032, 0.5781, 0.5139, 0.5403, 0.5105, 0.5402, 0.5032, 0.578, 0.4991, 0.6173, 0.5175, 0.5781, 0.5139, 0.578, 0.4991, 0.6171, 0.4949, 0.6589, 0.5215, 0.6173, 0.5175, 0.6171, 0.4949, 0.6587, 0.4908, 0.704, 0.526, 0.6589, 0.5215, 0.6587, 0.4908, 0.7039, 0.4865, 0.7541, 0.5312, 0.704, 0.526, 0.7039, 0.4865, 0.7541, 0.4818, 0.6587, 0.4908, 0.6171, 0.4949, 0.6125, 0.4729, 0.6525, 0.4607, 0.7039, 0.4865, 0.6587, 0.4908, 0.6525, 0.4607, 0.6961, 0.4476, 0.7541, 0.4818, 0.7039, 0.4865, 0.6961, 0.4476, 0.7446, 0.4333, 0.8113, 0.4768, 0.7541, 0.4818, 0.7446, 0.4333, 0.8003, 0.4171, 0.8809, 0.4706, 0.8113, 0.4768, 0.8003, 0.4171, 0.8662, 0.3976, 0.5402, 0.5032, 0.5029, 0.5074, 0.5387, 0.496, 0.578, 0.4991, 0.5402, 0.5032, 0.5387, 0.496, 0.5749, 0.4846, 0.6171, 0.4949, 0.578, 0.4991, 0.5749, 0.4846, 0.6125, 0.4729, 0.8662, 0.3976, 0.8003, 0.4171, 0.7776, 0.3601, 0.8372, 0.3287, 0.5387, 0.496, 0.5029, 0.5074, 0.5357, 0.4892, 0.5749, 0.4846, 0.5387, 0.496, 0.5357, 0.4892, 0.5691, 0.4709, 0.6125, 0.4729, 0.5749, 0.4846, 0.5691, 0.4709, 0.6037, 0.4521, 0.6525, 0.4607, 0.6125, 0.4729, 0.6037, 0.4521, 0.6406, 0.4323, 0.6961, 0.4476, 0.6525, 0.4607, 0.6406, 0.4323, 0.6808, 0.411, 0.7446, 0.4333, 0.6961, 0.4476, 0.6808, 0.411, 0.7257, 0.3873, 0.8003, 0.4171, 0.7446, 0.4333, 0.7257, 0.3873, 0.7776, 0.3601, 0.6406, 0.4323, 0.6037, 0.4521, 0.591, 0.4335, 0.6233, 0.4069, 0.6808, 0.411, 0.6406, 0.4323, 0.6233, 0.4069, 0.6586, 0.378, 0.7257, 0.3873, 0.6808, 0.411, 0.6586, 0.378, 0.698, 0.346, 0.7776, 0.3601, 0.7257, 0.3873, 0.698, 0.346, 0.7432, 0.3092, 0.8372, 0.3287, 0.7776, 0.3601, 0.7432, 0.3092, 0.7965, 0.2657, 0.5357, 0.4892, 0.5029, 0.5074, 0.5316, 0.4832, 0.5691, 0.4709, 0.5357, 0.4892, 0.5316, 0.4832, 0.5607, 0.4587, 0.6037, 0.4521, 0.5691, 0.4709, 0.5607, 0.4587, 0.591, 0.4335, 0.7965, 0.2657, 0.7432, 0.3092, 0.6997, 0.266, 0.7437, 0.2125, 0.5316, 0.4832, 0.5029, 0.5074, 0.5263, 0.478, 0.5607, 0.4587, 0.5316, 0.4832, 0.5263, 0.478, 0.5501, 0.4484, 0.591, 0.4335, 0.5607, 0.4587, 0.5501, 0.4484, 0.5749, 0.4177, 0.6233, 0.4069, 0.591, 0.4335, 0.5749, 0.4177, 0.6014, 0.3852, 0.6586, 0.378, 0.6233, 0.4069, 0.6014, 0.3852, 0.6303, 0.3501, 0.698, 0.346, 0.6586, 0.378, 0.6303, 0.3501, 0.6627, 0.3109, 0.7432, 0.3092, 0.698, 0.346, 0.6627, 0.3109, 0.6997, 0.266, 0.6303, 0.3501, 0.6014, 0.3852, 0.5757, 0.3683, 0.5972, 0.3282, 0.6627, 0.3109, 0.6303, 0.3501, 0.5972, 0.3282, 0.6212, 0.2835, 0.6997, 0.266, 0.6627, 0.3109, 0.6212, 0.2835, 0.6487, 0.2325, 0.7437, 0.2125, 0.6997, 0.266, 0.6487, 0.2325, 0.6819, 0.1702, 0.5263, 0.478, 0.5029, 0.5074, 0.5201, 0.474, 0.5501, 0.4484, 0.5263, 0.478, 0.5201, 0.474, 0.5377, 0.4403, 0.5749, 0.4177, 0.5501, 0.4484, 0.5377, 0.4403, 0.556, 0.4053, 0.6014, 0.3852, 0.5749, 0.4177, 0.556, 0.4053, 0.5757, 0.3683, 0.5201, 0.474, 0.5029, 0.5074, 0.5133, 0.4713, 0.5377, 0.4403, 0.5201, 0.474, 0.5133, 0.4713, 0.5239, 0.4348, 0.556, 0.4053, 0.5377, 0.4403, 0.5239, 0.4348, 0.5351, 0.3969, 0.5757, 0.3683, 0.556, 0.4053, 0.5351, 0.3969, 0.5471, 0.3568, 0.5972, 0.3282, 0.5757, 0.3683, 0.5471, 0.3568, 0.5603, 0.3132, 0.6212, 0.2835, 0.5972, 0.3282, 0.5603, 0.3132, 0.5752, 0.2647, 0.6487, 0.2325, 0.6212, 0.2835, 0.5752, 0.2647, 0.5925, 0.2088, 0.6819, 0.1702, 0.6487, 0.2325, 0.5925, 0.2088, 0.6124, 0.1422, 0.5603, 0.3132, 0.5471, 0.3568, 0.5168, 0.351, 0.5213, 0.3057, 0.5752, 0.2647, 0.5603, 0.3132, 0.5213, 0.3057, 0.5264, 0.2555, 0.5925, 0.2088, 0.5752, 0.2647, 0.5264, 0.2555, 0.5322, 0.1964, 0.6124, 0.1422, 0.5925, 0.2088, 0.5322, 0.1964, 0.5387, 0.1276, 0.5133, 0.4713, 0.5029, 0.5074, 0.506, 0.47, 0.5239, 0.4348, 0.5133, 0.4713, 0.506, 0.47, 0.5093, 0.4321, 0.5351, 0.3969, 0.5239, 0.4348, 0.5093, 0.4321, 0.5129, 0.3927, 0.5471, 0.3568, 0.5351, 0.3969, 0.5129, 0.3927, 0.5168, 0.351, 0.5093, 0.4321, 0.506, 0.47, 0.4986, 0.4701, 0.4945, 0.4322, 0.5129, 0.3927, 0.5093, 0.4321, 0.4945, 0.4322, 0.4903, 0.393, 0.5168, 0.351, 0.5129, 0.3927, 0.4903, 0.393, 0.486, 0.3513, 0.5213, 0.3057, 0.5168, 0.351, 0.486, 0.3513, 0.4815, 0.3059, 0.5264, 0.2555, 0.5213, 0.3057, 0.4815, 0.3059, 0.4767, 0.2552, 0.5322, 0.1964, 0.5264, 0.2555, 0.4767, 0.2552, 0.4705, 0.1967, 0.5387, 0.1276, 0.5322, 0.1964, 0.4705, 0.1967, 0.4633, 0.1277, 0.506, 0.47, 0.5029, 0.5074, 0.4986, 0.4701, 0.4767, 0.2552, 0.4815, 0.3059, 0.4424, 0.3139, 0.4277, 0.2651, 0.4705, 0.1967, 0.4767, 0.2552, 0.4277, 0.2651, 0.41, 0.2091, 0.4633, 0.1277, 0.4705, 0.1967, 0.41, 0.2091, 0.3892, 0.1428, 0.4986, 0.4701, 0.5029, 0.5074, 0.4914, 0.4716, 0.4945, 0.4322, 0.4986, 0.4701, 0.4914, 0.4716, 0.48, 0.4353, 0.4903, 0.393, 0.4945, 0.4322, 0.48, 0.4353, 0.4682, 0.3976, 0.486, 0.3513, 0.4903, 0.393, 0.4682, 0.3976, 0.4558, 0.3576, 0.4815, 0.3059, 0.486, 0.3513, 0.4558, 0.3576, 0.4424, 0.3139, 0.4682, 0.3976, 0.48, 0.4353, 0.4663, 0.4412, 0.4474, 0.4066, 0.4558, 0.3576, 0.4682, 0.3976, 0.4474, 0.4066, 0.4274, 0.3697, 0.4424, 0.3139, 0.4558, 0.3576, 0.4274, 0.3697, 0.4057, 0.3295, 0.4277, 0.2651, 0.4424, 0.3139, 0.4057, 0.3295, 0.3815, 0.2845, 0.41, 0.2091, 0.4277, 0.2651, 0.3815, 0.2845, 0.353, 0.2331, 0.3892, 0.1428, 0.41, 0.2091, 0.353, 0.2331, 0.3196, 0.1726, 0.4914, 0.4716, 0.5029, 0.5074, 0.4847, 0.4745, 0.48, 0.4353, 0.4914, 0.4716, 0.4847, 0.4745, 0.4663, 0.4412, 0.353, 0.2331, 0.3815, 0.2845, 0.3402, 0.3127, 0.3018, 0.2679, 0.3196, 0.1726, 0.353, 0.2331, 0.3018, 0.2679, 0.2578, 0.2164, 0.4847, 0.4745, 0.5029, 0.5074, 0.4786, 0.4787, 0.4663, 0.4412, 0.4847, 0.4745, 0.4786, 0.4787, 0.4541, 0.4496, 0.4474, 0.4066, 0.4663, 0.4412, 0.4541, 0.4496, 0.4288, 0.4194, 0.4274, 0.3697, 0.4474, 0.4066, 0.4288, 0.4194, 0.4019, 0.3871, 0.4057, 0.3295, 0.4274, 0.3697, 0.4019, 0.3871, 0.3728, 0.352, 0.3815, 0.2845, 0.4057, 0.3295, 0.3728, 0.352, 0.3402, 0.3127, 0.4288, 0.4194, 0.4541, 0.4496, 0.4438, 0.4603, 0.413, 0.4355, 0.4019, 0.3871, 0.4288, 0.4194, 0.413, 0.4355, 0.3804, 0.4092, 0.3728, 0.352, 0.4019, 0.3871, 0.3804, 0.4092, 0.345, 0.3805, 0.3402, 0.3127, 0.3728, 0.352, 0.345, 0.3805, 0.3054, 0.3486, 0.3018, 0.2679, 0.3402, 0.3127, 0.3054, 0.3486, 0.2593, 0.3128, 0.2578, 0.2164, 0.3018, 0.2679, 0.2593, 0.3128, 0.2051, 0.2703, 0.4786, 0.4787, 0.5029, 0.5074, 0.4735, 0.484, 0.4541, 0.4496, 0.4786, 0.4787, 0.4735, 0.484, 0.4438, 0.4603, 0.2593, 0.3128, 0.3054, 0.3486, 0.2785, 0.3904, 0.2266, 0.3646, 0.2051, 0.2703, 0.2593, 0.3128, 0.2266, 0.3646, 0.1651, 0.3335, 0.4735, 0.484, 0.5029, 0.5074, 0.4695, 0.4902, 0.4438, 0.4603, 0.4735, 0.484, 0.4695, 0.4902, 0.4357, 0.4727, 0.413, 0.4355, 0.4438, 0.4603, 0.4357, 0.4727, 0.4008, 0.4545, 0.3804, 0.4092, 0.413, 0.4355, 0.4008, 0.4545, 0.3637, 0.4351, 0.345, 0.3805, 0.3804, 0.4092, 0.3637, 0.4351, 0.3234, 0.4139, 0.3054, 0.3486, 0.345, 0.3805, 0.3234, 0.4139, 0.2785, 0.3904, 0.3637, 0.4351, 0.4008, 0.4545, 0.3924, 0.4754, 0.3523, 0.4636, 0.3234, 0.4139, 0.3637, 0.4351, 0.3523, 0.4636, 0.3088, 0.4508, 0.2785, 0.3904, 0.3234, 0.4139, 0.3088, 0.4508, 0.2604, 0.4365, 0.2266, 0.3646, 0.2785, 0.3904, 0.2604, 0.4365, 0.2051, 0.4212, 0.1651, 0.3335, 0.2266, 0.3646, 0.2051, 0.4212, 0.1379, 0.4025, 0.4695, 0.4902, 0.5029, 0.5074, 0.4668, 0.497, 0.4357, 0.4727, 0.4695, 0.4902, 0.4668, 0.497, 0.4303, 0.4865, 0.4008, 0.4545, 0.4357, 0.4727, 0.4303, 0.4865, 0.3924, 0.4754, 0.1379, 0.4025, 0.2051, 0.4212, 0.194, 0.4805, 0.1259, 0.4753, 0.4668, 0.497, 0.5029, 0.5074, 0.4655, 0.5043, 0.4303, 0.4865, 0.4668, 0.497, 0.4655, 0.5043, 0.4276, 0.501, 0.3924, 0.4754, 0.4303, 0.4865, 0.4276, 0.501, 0.3884, 0.4976, 0.3523, 0.4636, 0.3924, 0.4754, 0.3884, 0.4976, 0.3468, 0.4938, 0.3088, 0.4508, 0.3523, 0.4636, 0.3468, 0.4938, 0.3016, 0.4897, 0.2604, 0.4365, 0.3088, 0.4508, 0.3016, 0.4897, 0.2514, 0.485, 0.2051, 0.4212, 0.2604, 0.4365, 0.2514, 0.485, 0.194, 0.4805, 0.3468, 0.4938, 0.3884, 0.4976, 0.3887, 0.5201, 0.3472, 0.5245, 0.3016, 0.4897, 0.3468, 0.4938, 0.3472, 0.5245, 0.3021, 0.5292, 0.2514, 0.485, 0.3016, 0.4897, 0.3021, 0.5292, 0.252, 0.5343, 0.194, 0.4805, 0.2514, 0.485, 0.252, 0.5343, 0.1948, 0.541, 0.1259, 0.4753, 0.194, 0.4805, 0.1948, 0.541, 0.1274, 0.5488, 0.4655, 0.5043, 0.5029, 0.5074, 0.4656, 0.5116, 0.4276, 0.501, 0.4655, 0.5043, 0.4656, 0.5116, 0.4278, 0.5158, 0.3884, 0.4976, 0.4276, 0.501, 0.4278, 0.5158, 0.3887, 0.5201, 0.1274, 0.5488, 0.1948, 0.541, 0.2073, 0.6001, 0.1427, 0.6207, 0.4656, 0.5116, 0.5029, 0.5074, 0.4671, 0.5188, 0.4278, 0.5158, 0.4656, 0.5116, 0.4671, 0.5188, 0.4309, 0.5303, 0.3887, 0.5201, 0.4278, 0.5158, 0.4309, 0.5303, 0.3934, 0.5421, 0.3472, 0.5245, 0.3887, 0.5201, 0.3934, 0.5421, 0.3535, 0.5545, 0.3021, 0.5292, 0.3472, 0.5245, 0.3535, 0.5545, 0.3102, 0.5679, 0.252, 0.5343, 0.3021, 0.5292, 0.3102, 0.5679, 0.262, 0.5826, 0.1948, 0.541, 0.252, 0.5343, 0.262, 0.5826, 0.2073, 0.6001, 0.3102, 0.5679, 0.3535, 0.5545, 0.3656, 0.5827, 0.3257, 0.6043, 0.262, 0.5826, 0.3102, 0.5679, 0.3257, 0.6043, 0.2812, 0.6281, 0.2073, 0.6001, 0.262, 0.5826, 0.2812, 0.6281, 0.2309, 0.6558, 0.1427, 0.6207, 0.2073, 0.6001, 0.2309, 0.6558, 0.1714, 0.6884, 0.4671, 0.5188, 0.5029, 0.5074, 0.47, 0.5256, 0.4309, 0.5303, 0.4671, 0.5188, 0.47, 0.5256, 0.4368, 0.5439, 0.3934, 0.5421, 0.4309, 0.5303, 0.4368, 0.5439, 0.4023, 0.5628, 0.3535, 0.5545, 0.3934, 0.5421, 0.4023, 0.5628, 0.3656, 0.5827, 0.4368, 0.5439, 0.47, 0.5256, 0.4742, 0.5316, 0.4452, 0.5561, 0.4023, 0.5628, 0.4368, 0.5439, 0.4452, 0.5561, 0.415, 0.5813, 0.3656, 0.5827, 0.4023, 0.5628, 0.415, 0.5813, 0.3829, 0.608, 0.3257, 0.6043, 0.3656, 0.5827, 0.3829, 0.608, 0.3479, 0.637, 0.2812, 0.6281, 0.3257, 0.6043, 0.3479, 0.637, 0.3089, 0.6691, 0.2309, 0.6558, 0.2812, 0.6281, 0.3089, 0.6691, 0.2649, 0.7059, 0.1714, 0.6884, 0.2309, 0.6558, 0.2649, 0.7059, 0.2128, 0.7494, 0.47, 0.5256, 0.5029, 0.5074, 0.4742, 0.5316, 0.3089, 0.6691, 0.3479, 0.637, 0.3762, 0.6649, 0.3439, 0.7042, 0.2649, 0.7059, 0.3089, 0.6691, 0.3439, 0.7042, 0.308, 0.7484, 0.2128, 0.7494, 0.2649, 0.7059, 0.308, 0.7484, 0.2653, 0.8013, 0.4742, 0.5316, 0.5029, 0.5074, 0.4795, 0.5367, 0.4452, 0.5561, 0.4742, 0.5316, 0.4795, 0.5367, 0.4558, 0.5664, 0.415, 0.5813, 0.4452, 0.5561, 0.4558, 0.5664, 0.4311, 0.597, 0.3829, 0.608, 0.415, 0.5813, 0.4311, 0.597, 0.4049, 0.6294, 0.3479, 0.637, 0.3829, 0.608, 0.4049, 0.6294, 0.3762, 0.6649, 0.4558, 0.5664, 0.4795, 0.5367, 0.4857, 0.5407, 0.4681, 0.5745, 0.4311, 0.597, 0.4558, 0.5664, 0.4681, 0.5745, 0.4499, 0.6095, 0.4049, 0.6294, 0.4311, 0.597, 0.4499, 0.6095, 0.4304, 0.6465, 0.3762, 0.6649, 0.4049, 0.6294, 0.4304, 0.6465, 0.4094, 0.6865, 0.3439, 0.7042, 0.3762, 0.6649, 0.4094, 0.6865, 0.3856, 0.7313, 0.308, 0.7484, 0.3439, 0.7042, 0.3856, 0.7313, 0.3585, 0.7824, 0.2653, 0.8013, 0.308, 0.7484, 0.3585, 0.7824, 0.3276, 0.8413, 0.4795, 0.5367, 0.5029, 0.5074, 0.4857, 0.5407, 0.8867, 0.09371, 0.8873, 0.09109, 0.8938, 0.09327, 0.8936, 0.09457, 0.8796, 0.09285, 0.8805, 0.08887, 0.8873, 0.09109, 0.8867, 0.09371, 0.8721, 0.09195, 0.8733, 0.08654, 0.8805, 0.08887, 0.8796, 0.09285, 0.864, 0.09099, 0.8655, 0.08406, 0.8733, 0.08654, 0.8721, 0.09195, 0.855, 0.08997, 0.8569, 0.08135, 0.8655, 0.08406, 0.864, 0.09099, 0.8449, 0.08884, 0.8471, 0.0783, 0.8569, 0.08135, 0.855, 0.08997, 0.3276, 0.8413, 0.3959, 0.87, 0.3728, 0.9513, 0.287, 0.9186, 0.8936, 0.09457, 0.8938, 0.09327, 0.9003, 0.09544, 0.3959, 0.87, 0.4686, 0.8838, 0.4617, 0.9671, 0.3728, 0.9513, 0.8938, 0.09327, 0.8944, 0.09204, 0.9003, 0.09544, 0.8873, 0.09109, 0.8884, 0.08863, 0.8944, 0.09204, 0.8938, 0.09327, 0.8805, 0.08887, 0.8821, 0.08514, 0.8884, 0.08863, 0.8873, 0.09109, 0.8733, 0.08654, 0.8755, 0.08147, 0.8821, 0.08514, 0.8805, 0.08887, 0.8655, 0.08406, 0.8684, 0.07754, 0.8755, 0.08147, 0.8733, 0.08654, 0.8569, 0.08135, 0.8604, 0.07321, 0.8684, 0.07754, 0.8655, 0.08406, 0.8471, 0.0783, 0.8513, 0.06831, 0.8604, 0.07321, 0.8569, 0.08135, 0.8684, 0.07754, 0.8724, 0.07167, 0.8787, 0.07691, 0.8755, 0.08147, 0.8604, 0.07321, 0.8654, 0.06587, 0.8724, 0.07167, 0.8684, 0.07754, 0.8513, 0.06831, 0.8574, 0.05927, 0.8654, 0.06587, 0.8604, 0.07321, 0.4686, 0.8838, 0.5424, 0.883, 0.5516, 0.9658, 0.4617, 0.9671, 0.8944, 0.09204, 0.8952, 0.09095, 0.9003, 0.09544, 0.8884, 0.08863, 0.8899, 0.08643, 0.8952, 0.09095, 0.8944, 0.09204, 0.8821, 0.08514, 0.8845, 0.08179, 0.8899, 0.08643, 0.8884, 0.08863, 0.8755, 0.08147, 0.8787, 0.07691, 0.8845, 0.08179, 0.8821, 0.08514, 0.8952, 0.09095, 0.8961, 0.09003, 0.9003, 0.09544, 0.8899, 0.08643, 0.8919, 0.08458, 0.8961, 0.09003, 0.8952, 0.09095, 0.8845, 0.08179, 0.8874, 0.07896, 0.8919, 0.08458, 0.8899, 0.08643, 0.8787, 0.07691, 0.8827, 0.07305, 0.8874, 0.07896, 0.8845, 0.08179, 0.8724, 0.07167, 0.8775, 0.06667, 0.8827, 0.07305, 0.8787, 0.07691, 0.8654, 0.06587, 0.8718, 0.05961, 0.8775, 0.06667, 0.8724, 0.07167, 0.8574, 0.05927, 0.8651, 0.05155, 0.8718, 0.05961, 0.8654, 0.06587, 0.5424, 0.883, 0.6146, 0.868, 0.6394, 0.9473, 0.5516, 0.9658, 0.8775, 0.06667, 0.8835, 0.06275, 0.8874, 0.07003, 0.8827, 0.07305, 0.8718, 0.05961, 0.8792, 0.05468, 0.8835, 0.06275, 0.8775, 0.06667, 0.8651, 0.05155, 0.8743, 0.04546, 0.8792, 0.05468, 0.8718, 0.05961, 0.6146, 0.868, 0.6824, 0.8394, 0.722, 0.9124, 0.6394, 0.9473, 0.8961, 0.09003, 0.8973, 0.08931, 0.9003, 0.09544, 0.8919, 0.08458, 0.8942, 0.08313, 0.8973, 0.08931, 0.8961, 0.09003, 0.8874, 0.07896, 0.8909, 0.07676, 0.8942, 0.08313, 0.8919, 0.08458, 0.8827, 0.07305, 0.8874, 0.07003, 0.8909, 0.07676, 0.8874, 0.07896, 0.8942, 0.08313, 0.8967, 0.08215, 0.8985, 0.08883, 0.8973, 0.08931, 0.8909, 0.07676, 0.8947, 0.07526, 0.8967, 0.08215, 0.8942, 0.08313, 0.8874, 0.07003, 0.8926, 0.06796, 0.8947, 0.07526, 0.8909, 0.07676, 0.8835, 0.06275, 0.8902, 0.06007, 0.8926, 0.06796, 0.8874, 0.07003, 0.8792, 0.05468, 0.8875, 0.05129, 0.8902, 0.06007, 0.8835, 0.06275, 0.8743, 0.04546, 0.8845, 0.04125, 0.8875, 0.05129, 0.8792, 0.05468, 0.6824, 0.8394, 0.7434, 0.7982, 0.7964, 0.8623, 0.722, 0.9124, 0.8973, 0.08931, 0.8985, 0.08883, 0.9003, 0.09544, 0.8875, 0.05129, 0.8964, 0.04957, 0.8973, 0.05872, 0.8902, 0.06007, 0.8845, 0.04125, 0.8953, 0.0391, 0.8964, 0.04957, 0.8875, 0.05129, 0.7434, 0.7982, 0.7954, 0.746, 0.8597, 0.7986, 0.7964, 0.8623, 0.8985, 0.08883, 0.8999, 0.0886, 0.9003, 0.09544, 0.8967, 0.08215, 0.8993, 0.08168, 0.8999, 0.0886, 0.8985, 0.08883, 0.8947, 0.07526, 0.8987, 0.07453, 0.8993, 0.08168, 0.8967, 0.08215, 0.8926, 0.06796, 0.8981, 0.06694, 0.8987, 0.07453, 0.8947, 0.07526, 0.8902, 0.06007, 0.8973, 0.05872, 0.8981, 0.06694, 0.8926, 0.06796, 0.8993, 0.08168, 0.902, 0.08174, 0.9012, 0.08863, 0.8999, 0.0886, 0.8987, 0.07453, 0.9028, 0.0746, 0.902, 0.08174, 0.8993, 0.08168, 0.8981, 0.06694, 0.9037, 0.06701, 0.9028, 0.0746, 0.8987, 0.07453, 0.8973, 0.05872, 0.9045, 0.05878, 0.9037, 0.06701, 0.8981, 0.06694, 0.8964, 0.04957, 0.9054, 0.04961, 0.9045, 0.05878, 0.8973, 0.05872, 0.8953, 0.0391, 0.9064, 0.0391, 0.9054, 0.04961, 0.8964, 0.04957, 0.7954, 0.746, 0.8362, 0.6847, 0.9095, 0.7239, 0.8597, 0.7986, 0.8999, 0.0886, 0.9012, 0.08863, 0.9003, 0.09544, 0.9054, 0.04961, 0.9142, 0.0514, 0.9116, 0.06024, 0.9045, 0.05878, 0.9064, 0.0391, 0.9173, 0.04126, 0.9142, 0.0514, 0.9054, 0.04961, 0.8362, 0.6847, 0.8646, 0.6167, 0.9439, 0.6409, 0.9095, 0.7239, 0.9012, 0.08863, 0.9025, 0.08893, 0.9003, 0.09544, 0.902, 0.08174, 0.9047, 0.08233, 0.9025, 0.08893, 0.9012, 0.08863, 0.9028, 0.0746, 0.9069, 0.07547, 0.9047, 0.08233, 0.902, 0.08174, 0.9037, 0.06701, 0.9091, 0.06817, 0.9069, 0.07547, 0.9028, 0.0746, 0.9045, 0.05878, 0.9116, 0.06024, 0.9091, 0.06817, 0.9037, 0.06701, 0.9069, 0.07547, 0.9106, 0.07711, 0.9072, 0.08341, 0.9047, 0.08233, 0.9091, 0.06817, 0.9143, 0.07039, 0.9106, 0.07711, 0.9069, 0.07547, 0.9116, 0.06024, 0.9183, 0.06306, 0.9143, 0.07039, 0.9091, 0.06817, 0.9142, 0.0514, 0.9226, 0.05489, 0.9183, 0.06306, 0.9116, 0.06024, 0.9173, 0.04126, 0.9276, 0.04552, 0.9226, 0.05489, 0.9142, 0.0514, 0.8646, 0.6167, 0.8794, 0.5445, 0.9614, 0.553, 0.9439, 0.6409, 0.9025, 0.08893, 0.9037, 0.08948, 0.9003, 0.09544, 0.9047, 0.08233, 0.9072, 0.08341, 0.9037, 0.08948, 0.9025, 0.08893, 0.9276, 0.04552, 0.9368, 0.05171, 0.9301, 0.05996, 0.9226, 0.05489, 0.8794, 0.5445, 0.8809, 0.4706, 0.9614, 0.464, 0.9614, 0.553, 0.9037, 0.08948, 0.9048, 0.09025, 0.9003, 0.09544, 0.9072, 0.08341, 0.9094, 0.08497, 0.9048, 0.09025, 0.9037, 0.08948, 0.9106, 0.07711, 0.914, 0.07946, 0.9094, 0.08497, 0.9072, 0.08341, 0.9143, 0.07039, 0.919, 0.07357, 0.914, 0.07946, 0.9106, 0.07711, 0.9183, 0.06306, 0.9243, 0.06714, 0.919, 0.07357, 0.9143, 0.07039, 0.9226, 0.05489, 0.9301, 0.05996, 0.9243, 0.06714, 0.9183, 0.06306, 0.919, 0.07357, 0.9229, 0.07761, 0.9169, 0.08243, 0.914, 0.07946, 0.9243, 0.06714, 0.9294, 0.07233, 0.9229, 0.07761, 0.919, 0.07357, 0.9301, 0.05996, 0.9366, 0.06641, 0.9294, 0.07233, 0.9243, 0.06714, 0.9368, 0.05171, 0.9448, 0.05961, 0.9366, 0.06641, 0.9301, 0.05996, 0.8809, 0.4706, 0.8662, 0.3976, 0.9475, 0.375, 0.9614, 0.464, 0.9048, 0.09025, 0.9058, 0.09123, 0.9003, 0.09544, 0.9094, 0.08497, 0.9113, 0.08693, 0.9058, 0.09123, 0.9048, 0.09025, 0.914, 0.07946, 0.9169, 0.08243, 0.9113, 0.08693, 0.9094, 0.08497, 0.8662, 0.3976, 0.8372, 0.3287, 0.9153, 0.2878, 0.9475, 0.375, 0.9058, 0.09123, 0.9065, 0.09237, 0.9003, 0.09544, 0.9113, 0.08693, 0.9127, 0.08922, 0.9065, 0.09237, 0.9058, 0.09123, 0.9169, 0.08243, 0.9192, 0.08591, 0.9127, 0.08922, 0.9113, 0.08693, 0.9229, 0.07761, 0.926, 0.08235, 0.9192, 0.08591, 0.9169, 0.08243, 0.9294, 0.07233, 0.9334, 0.07844, 0.926, 0.08235, 0.9229, 0.07761, 0.9366, 0.06641, 0.9416, 0.07402, 0.9334, 0.07844, 0.9294, 0.07233, 0.9448, 0.05961, 0.951, 0.06894, 0.9416, 0.07402, 0.9366, 0.06641, 0.926, 0.08235, 0.9281, 0.08762, 0.9207, 0.08978, 0.9192, 0.08591, 0.9334, 0.07844, 0.9361, 0.08523, 0.9281, 0.08762, 0.926, 0.08235, 0.9416, 0.07402, 0.9451, 0.0825, 0.9361, 0.08523, 0.9334, 0.07844, 0.951, 0.06894, 0.9554, 0.07934, 0.9451, 0.0825, 0.9416, 0.07402, 0.8372, 0.3287, 0.7965, 0.2657, 0.8623, 0.211, 0.9153, 0.2878, 0.9065, 0.09237, 0.907, 0.09363, 0.9003, 0.09544, 0.9127, 0.08922, 0.9137, 0.09176, 0.907, 0.09363, 0.9065, 0.09237, 0.9192, 0.08591, 0.9207, 0.08978, 0.9137, 0.09176, 0.9127, 0.08922, 0.7965, 0.2657, 0.7437, 0.2125, 0.7964, 0.1472, 0.8623, 0.211, 0.907, 0.09363, 0.9072, 0.09496, 0.9003, 0.09544, 0.9137, 0.09176, 0.9142, 0.09444, 0.9072, 0.09496, 0.907, 0.09363, 0.9207, 0.08978, 0.9214, 0.09387, 0.9142, 0.09444, 0.9137, 0.09176, 0.9281, 0.08762, 0.9291, 0.09321, 0.9214, 0.09387, 0.9207, 0.08978, 0.9361, 0.08523, 0.9375, 0.09244, 0.9291, 0.09321, 0.9281, 0.08762, 0.9451, 0.0825, 0.9468, 0.09154, 0.9375, 0.09244, 0.9361, 0.08523, 0.9554, 0.07934, 0.9576, 0.09044, 0.9468, 0.09154, 0.9451, 0.0825, 0.9375, 0.09244, 0.9374, 0.09981, 0.929, 0.0989, 0.9291, 0.09321, 0.9468, 0.09154, 0.9468, 0.1008, 0.9374, 0.09981, 0.9375, 0.09244, 0.9576, 0.09044, 0.9576, 0.1018, 0.9468, 0.1008, 0.9468, 0.09154, 0.7437, 0.2125, 0.6819, 0.1702, 0.7203, 0.09836, 0.7964, 0.1472, 0.9072, 0.09496, 0.9072, 0.09631, 0.9003, 0.09544, 0.9142, 0.09444, 0.9141, 0.09717, 0.9072, 0.09631, 0.9072, 0.09496, 0.9214, 0.09387, 0.9213, 0.09803, 0.9141, 0.09717, 0.9142, 0.09444, 0.9291, 0.09321, 0.929, 0.0989, 0.9213, 0.09803, 0.9214, 0.09387, 0.9072, 0.09631, 0.9069, 0.09763, 0.9003, 0.09544, 0.9141, 0.09717, 0.9135, 0.09983, 0.9069, 0.09763, 0.9072, 0.09631, 0.9213, 0.09803, 0.9204, 0.1021, 0.9135, 0.09983, 0.9141, 0.09717, 0.929, 0.0989, 0.9278, 0.1045, 0.9204, 0.1021, 0.9213, 0.09803, 0.9374, 0.09981, 0.9358, 0.107, 0.9278, 0.1045, 0.929, 0.0989, 0.9468, 0.1008, 0.9449, 0.1099, 0.9358, 0.107, 0.9374, 0.09981, 0.9576, 0.1018, 0.9554, 0.1131, 0.9449, 0.1099, 0.9468, 0.1008, 0.6819, 0.1702, 0.6124, 0.1422, 0.6372, 0.06212, 0.7203, 0.09836, 0.9358, 0.107, 0.9328, 0.1138, 0.9255, 0.1097, 0.9278, 0.1045, 0.9449, 0.1099, 0.9411, 0.1184, 0.9328, 0.1138, 0.9358, 0.107, 0.9554, 0.1131, 0.9509, 0.1239, 0.9411, 0.1184, 0.9449, 0.1099, 0.6124, 0.1422, 0.5387, 0.1276, 0.5474, 0.04314, 0.6372, 0.06212, 0.9069, 0.09763, 0.9063, 0.09886, 0.9003, 0.09544, 0.9135, 0.09983, 0.9124, 0.1023, 0.9063, 0.09886, 0.9069, 0.09763, 0.9204, 0.1021, 0.9187, 0.1059, 0.9124, 0.1023, 0.9135, 0.09983, 0.9278, 0.1045, 0.9255, 0.1097, 0.9187, 0.1059, 0.9204, 0.1021, 0.9124, 0.1023, 0.9108, 0.1045, 0.9055, 0.09996, 0.9063, 0.09886, 0.9187, 0.1059, 0.9163, 0.1093, 0.9108, 0.1045, 0.9124, 0.1023, 0.9255, 0.1097, 0.9221, 0.1143, 0.9163, 0.1093, 0.9187, 0.1059, 0.9328, 0.1138, 0.9286, 0.1198, 0.9221, 0.1143, 0.9255, 0.1097, 0.9411, 0.1184, 0.9357, 0.126, 0.9286, 0.1198, 0.9328, 0.1138, 0.9509, 0.1239, 0.9439, 0.1334, 0.9357, 0.126, 0.9411, 0.1184, 0.5387, 0.1276, 0.4633, 0.1277, 0.455, 0.04267, 0.5474, 0.04314, 0.9063, 0.09886, 0.9055, 0.09996, 0.9003, 0.09544, 0.9357, 0.126, 0.9289, 0.1324, 0.9232, 0.1249, 0.9286, 0.1198, 0.9439, 0.1334, 0.9354, 0.1411, 0.9289, 0.1324, 0.9357, 0.126, 0.4633, 0.1277, 0.3892, 0.1428, 0.3641, 0.06065, 0.455, 0.04267, 0.9055, 0.09996, 0.9045, 0.1009, 0.9003, 0.09544, 0.9108, 0.1045, 0.9088, 0.1064, 0.9045, 0.1009, 0.9055, 0.09996, 0.9163, 0.1093, 0.9133, 0.1121, 0.9088, 0.1064, 0.9108, 0.1045, 0.9221, 0.1143, 0.918, 0.1182, 0.9133, 0.1121, 0.9163, 0.1093, 0.9286, 0.1198, 0.9232, 0.1249, 0.918, 0.1182, 0.9221, 0.1143, 0.9133, 0.1121, 0.9097, 0.1143, 0.9065, 0.1078, 0.9088, 0.1064, 0.918, 0.1182, 0.9132, 0.1212, 0.9097, 0.1143, 0.9133, 0.1121, 0.9232, 0.1249, 0.9169, 0.1288, 0.9132, 0.1212, 0.918, 0.1182, 0.9289, 0.1324, 0.9211, 0.1372, 0.9169, 0.1288, 0.9232, 0.1249, 0.9354, 0.1411, 0.9257, 0.1469, 0.9211, 0.1372, 0.9289, 0.1324, 0.3892, 0.1428, 0.3196, 0.1726, 0.2781, 0.09626, 0.3641, 0.06065, 0.9045, 0.1009, 0.9034, 0.1016, 0.9003, 0.09544, 0.9088, 0.1064, 0.9065, 0.1078, 0.9034, 0.1016, 0.9045, 0.1009, 0.9257, 0.1469, 0.915, 0.1507, 0.9124, 0.1403, 0.9211, 0.1372, 0.3196, 0.1726, 0.2578, 0.2164, 0.1996, 0.1487, 0.2781, 0.09626, 0.9034, 0.1016, 0.9021, 0.1021, 0.9003, 0.09544, 0.9065, 0.1078, 0.904, 0.1088, 0.9021, 0.1021, 0.9034, 0.1016, 0.9097, 0.1143, 0.9058, 0.1158, 0.904, 0.1088, 0.9065, 0.1078, 0.9132, 0.1212, 0.9079, 0.1232, 0.9058, 0.1158, 0.9097, 0.1143, 0.9169, 0.1288, 0.91, 0.1313, 0.9079, 0.1232, 0.9132, 0.1212, 0.9211, 0.1372, 0.9124, 0.1403, 0.91, 0.1313, 0.9169, 0.1288, 0.9058, 0.1158, 0.9018, 0.1164, 0.9013, 0.1092, 0.904, 0.1088, 0.9079, 0.1232, 0.9023, 0.1241, 0.9018, 0.1164, 0.9058, 0.1158, 0.91, 0.1313, 0.9028, 0.1324, 0.9023, 0.1241, 0.9079, 0.1232, 0.9124, 0.1403, 0.9034, 0.1417, 0.9028, 0.1324, 0.91, 0.1313, 0.915, 0.1507, 0.9039, 0.1524, 0.9034, 0.1417, 0.9124, 0.1403, 0.2578, 0.2164, 0.2051, 0.2703, 0.1368, 0.2186, 0.1996, 0.1487, 0.9021, 0.1021, 0.9008, 0.1023, 0.9003, 0.09544, 0.904, 0.1088, 0.9013, 0.1092, 0.9008, 0.1023, 0.9021, 0.1021, 0.9039, 0.1524, 0.8927, 0.1518, 0.8943, 0.1413, 0.9034, 0.1417, 0.2051, 0.2703, 0.1651, 0.3335, 0.09007, 0.2972, 0.1368, 0.2186, 0.9008, 0.1023, 0.8995, 0.1022, 0.9003, 0.09544, 0.9013, 0.1092, 0.8986, 0.1091, 0.8995, 0.1022, 0.9008, 0.1023, 0.9018, 0.1164, 0.8976, 0.1163, 0.8986, 0.1091, 0.9013, 0.1092, 0.9023, 0.1241, 0.8966, 0.1239, 0.8976, 0.1163, 0.9018, 0.1164, 0.9028, 0.1324, 0.8956, 0.1321, 0.8966, 0.1239, 0.9023, 0.1241, 0.9034, 0.1417, 0.8943, 0.1413, 0.8956, 0.1321, 0.9028, 0.1324, 0.8966, 0.1239, 0.8912, 0.1226, 0.8936, 0.1153, 0.8976, 0.1163, 0.8956, 0.1321, 0.8885, 0.1304, 0.8912, 0.1226, 0.8966, 0.1239, 0.8943, 0.1413, 0.8855, 0.1392, 0.8885, 0.1304, 0.8956, 0.1321, 0.8927, 0.1518, 0.8819, 0.1491, 0.8855, 0.1392, 0.8943, 0.1413, 0.1651, 0.3335, 0.1379, 0.4025, 0.06033, 0.3815, 0.09007, 0.2972, 0.8995, 0.1022, 0.8982, 0.1019, 0.9003, 0.09544, 0.8986, 0.1091, 0.8959, 0.1085, 0.8982, 0.1019, 0.8995, 0.1022, 0.8976, 0.1163, 0.8936, 0.1153, 0.8959, 0.1085, 0.8986, 0.1091, 0.1379, 0.4025, 0.1259, 0.4753, 0.04411, 0.4687, 0.06033, 0.3815, 0.8982, 0.1019, 0.8969, 0.1014, 0.9003, 0.09544, 0.8959, 0.1085, 0.8935, 0.1074, 0.8969, 0.1014, 0.8982, 0.1019, 0.8936, 0.1153, 0.8899, 0.1136, 0.8935, 0.1074, 0.8959, 0.1085, 0.8912, 0.1226, 0.8861, 0.1202, 0.8899, 0.1136, 0.8936, 0.1153, 0.8885, 0.1304, 0.882, 0.1274, 0.8861, 0.1202, 0.8912, 0.1226, 0.8855, 0.1392, 0.8773, 0.1353, 0.882, 0.1274, 0.8885, 0.1304, 0.8819, 0.1491, 0.8719, 0.1443, 0.8773, 0.1353, 0.8855, 0.1392, 0.8861, 0.1202, 0.8816, 0.1169, 0.8866, 0.1112, 0.8899, 0.1136, 0.882, 0.1274, 0.8761, 0.1231, 0.8816, 0.1169, 0.8861, 0.1202, 0.8773, 0.1353, 0.8701, 0.13, 0.8761, 0.1231, 0.882, 0.1274, 0.8719, 0.1443, 0.863, 0.1378, 0.8701, 0.13, 0.8773, 0.1353, 0.1259, 0.4753, 0.1274, 0.5488, 0.04521, 0.558, 0.04411, 0.4687, 0.8969, 0.1014, 0.8958, 0.1006, 0.9003, 0.09544, 0.8935, 0.1074, 0.8913, 0.1058, 0.8958, 0.1006, 0.8969, 0.1014, 0.8899, 0.1136, 0.8866, 0.1112, 0.8913, 0.1058, 0.8935, 0.1074, 0.1274, 0.5488, 0.1427, 0.6207, 0.06358, 0.6455, 0.04521, 0.558, 0.8958, 0.1006, 0.8949, 0.09963, 0.9003, 0.09544, 0.8913, 0.1058, 0.8894, 0.1039, 0.8949, 0.09963, 0.8958, 0.1006, 0.8866, 0.1112, 0.8838, 0.1082, 0.8894, 0.1039, 0.8913, 0.1058, 0.8816, 0.1169, 0.8778, 0.1129, 0.8838, 0.1082, 0.8866, 0.1112, 0.8761, 0.1231, 0.8713, 0.1179, 0.8778, 0.1129, 0.8816, 0.1169, 0.8701, 0.13, 0.864, 0.1234, 0.8713, 0.1179, 0.8761, 0.1231, 0.863, 0.1378, 0.8556, 0.1296, 0.864, 0.1234, 0.8701, 0.13, 0.8713, 0.1179, 0.8675, 0.1118, 0.8749, 0.1081, 0.8778, 0.1129, 0.864, 0.1234, 0.8594, 0.1158, 0.8675, 0.1118, 0.8713, 0.1179, 0.8556, 0.1296, 0.85, 0.1202, 0.8594, 0.1158, 0.864, 0.1234, 0.1427, 0.6207, 0.1714, 0.6884, 0.0984, 0.7279, 0.06358, 0.6455, 0.8949, 0.09963, 0.8942, 0.09849, 0.9003, 0.09544, 0.8894, 0.1039, 0.888, 0.1016, 0.8942, 0.09849, 0.8949, 0.09963, 0.8838, 0.1082, 0.8816, 0.1048, 0.888, 0.1016, 0.8894, 0.1039, 0.8778, 0.1129, 0.8749, 0.1081, 0.8816, 0.1048, 0.8838, 0.1082, 0.888, 0.1016, 0.8871, 0.09905, 0.8937, 0.09723, 0.8942, 0.09849, 0.8816, 0.1048, 0.8802, 0.1009, 0.8871, 0.09905, 0.888, 0.1016, 0.8749, 0.1081, 0.8729, 0.1029, 0.8802, 0.1009, 0.8816, 0.1048, 0.8675, 0.1118, 0.865, 0.1051, 0.8729, 0.1029, 0.8749, 0.1081, 0.8594, 0.1158, 0.8563, 0.1075, 0.865, 0.1051, 0.8675, 0.1118, 0.85, 0.1202, 0.8464, 0.1101, 0.8563, 0.1075, 0.8594, 0.1158, 0.1714, 0.6884, 0.2128, 0.7494, 0.1483, 0.8023, 0.0984, 0.7279, 0.8942, 0.09849, 0.8937, 0.09723, 0.9003, 0.09544, 0.8563, 0.1075, 0.8548, 0.09879, 0.8638, 0.09808, 0.865, 0.1051, 0.8464, 0.1101, 0.8448, 0.09949, 0.8548, 0.09879, 0.8563, 0.1075, 0.2128, 0.7494, 0.2653, 0.8013, 0.2115, 0.8664, 0.1483, 0.8023, 0.8937, 0.09723, 0.8935, 0.09591, 0.9003, 0.09544, 0.8871, 0.09905, 0.8866, 0.0964, 0.8935, 0.09591, 0.8937, 0.09723, 0.8802, 0.1009, 0.8795, 0.09692, 0.8866, 0.0964, 0.8871, 0.09905, 0.8729, 0.1029, 0.872, 0.09748, 0.8795, 0.09692, 0.8802, 0.1009, 0.865, 0.1051, 0.8638, 0.09808, 0.872, 0.09748, 0.8729, 0.1029, 0.8866, 0.0964, 0.8867, 0.09371, 0.8936, 0.09457, 0.8935, 0.09591, 0.8795, 0.09692, 0.8796, 0.09285, 0.8867, 0.09371, 0.8866, 0.0964, 0.872, 0.09748, 0.8721, 0.09195, 0.8796, 0.09285, 0.8795, 0.09692, 0.8638, 0.09808, 0.864, 0.09099, 0.8721, 0.09195, 0.872, 0.09748, 0.8548, 0.09879, 0.855, 0.08997, 0.864, 0.09099, 0.8638, 0.09808, 0.8448, 0.09949, 0.8449, 0.08884, 0.855, 0.08997, 0.8548, 0.09879, 0.2653, 0.8013, 0.3276, 0.8413, 0.287, 0.9186, 0.2115, 0.8664, 0.8935, 0.09591, 0.8936, 0.09457, 0.9003, 0.09544])
me_sphere.materials.append(mat_sky)
me_sphere.update()

# ---- objects
ob_light = bpy.data.objects.new('Light', light_light)
ob_camera = bpy.data.objects.new('Camera', cam_camera)
ob_sphere = bpy.data.objects.new('Sphere', me_sphere)

# ---- transforms, parenting, visibility, modifiers, constraints
ob_light.location = (4.076, 1.005, 5.904)
ob_light.rotation_euler = (0.6503, 0.05522, 1.866)
ob_light.lock_rotations_4d = False
ob_light.empty_display_type = 'ARROWS'
ob_light.color = (0.0, 0.0, 0.0, 0.0)
ob_light.lineart.crease_threshold = 0.0
ob_camera.location = (7.359, -6.926, 4.958)
ob_camera.rotation_euler = (1.109, 0.0, 0.8149)
ob_camera.lock_rotations_4d = False
ob_camera.empty_display_type = 'ARROWS'
ob_camera.color = (0.0, 0.0, 0.0, 0.0)
ob_camera.display_type = 'WIRE'
ob_camera.lineart.crease_threshold = 0.0
ob_sphere.location = (0.0, 0.0, 0.0)

# ---- collection membership
col_collection.objects.link(ob_light)
col_collection.objects.link(ob_camera)
col_collection.objects.link(ob_sphere)

# ---- scene / render settings (as saved in the file)
scene.camera = ob_camera
scene.frame_start = 1; scene.frame_end = 250; scene.frame_set(1)
scene.render.engine = 'BLENDER_EEVEE_NEXT'
scene.cycles.sampling_pattern = 'TABULATED_SOBOL'
scene.cycles.use_light_tree = False
scene.view_settings.view_transform = 'Filmic'
bpy.context.view_layer.update()
